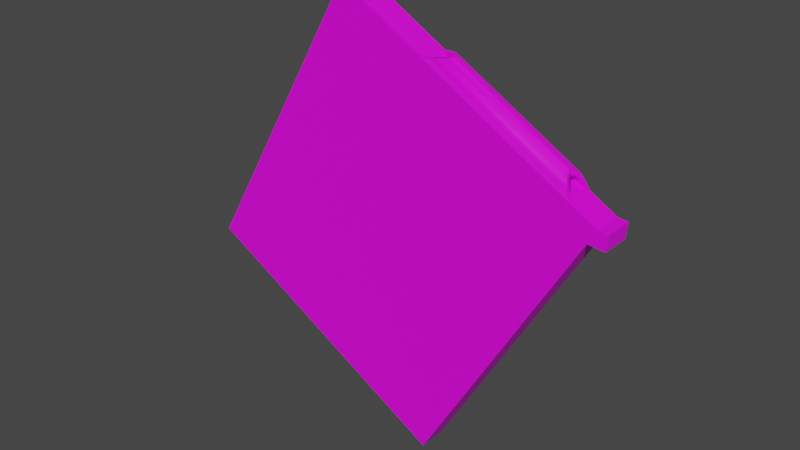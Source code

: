 # Source: Obstacle3_SpeedUp_30deg.blend  (saved by Blender 3.4.6; exported with 4.5.12 LTS)
import bpy
from mathutils import Matrix  # noqa: F401  (used for matrix-valued properties, if any)

bpy.ops.wm.read_factory_settings(use_empty=True)
scene = bpy.context.scene
scene.name = 'Scene'

# ---- collections
col_collection = bpy.data.collections.new('Collection'); scene.collection.children.link(col_collection)

# ---- images (referenced by path relative to the original .blend; pixels are not part of the script)
import os
ASSET_DIR = os.environ.get("B2B_ASSET_DIR", "")  # directory of the original .blend (textures are referenced by path, not embedded)
HERE = os.path.dirname(os.path.abspath(__file__))  # packed textures are extracted next to this script under _unpacked/

def load_image(name, relpath, width, height, colorspace="sRGB"):
    """Load a texture the original file referenced (path relative to the .blend, or extracted next to this script)."""
    p = next((c for c in (os.path.join(HERE, relpath), os.path.join(ASSET_DIR, relpath)) if relpath and os.path.exists(c)), "")
    if p:
        img = bpy.data.images.load(p, check_existing=True)
        img.name = name
    else:  # same state as the original file: an image datablock whose file is absent (Cycles renders it pink)
        img = bpy.data.images.new(name, width, height)
        img.source = "FILE"
        img.filepath = "//" + (relpath or name)
    img.colorspace_settings.name = colorspace
    return img
img_block_jpg = load_image('Block.jpg', 'textures/Block.jpg', 1024, 1024, 'sRGB')
img_red_block_jpg = load_image('Red_Block.jpg', 'textures/Red_Block.jpg', 1024, 1024, 'sRGB')

# ---- materials (node trees are filled in below, after node groups)
mat_object3_ramp_top = bpy.data.materials.new('Object3_Ramp_Top')
mat_object3_ramp_top.use_transparent_shadow = False
mat_material = bpy.data.materials.new('Material')
mat_material.alpha_threshold = 0.0
mat_material.use_transparent_shadow = False
mat_material.roughness = 0.5
mat_material.line_color = (0.0, 0.0, 0.0, 1.0)
mat_obstacle3_base_top = bpy.data.materials.new('Obstacle3_Base_TOP')
mat_obstacle3_base_top.use_transparent_shadow = False
mat_obstacle3_base_sides = bpy.data.materials.new('Obstacle3_Base_SIDES')
mat_obstacle3_base_sides.use_transparent_shadow = False
mat_obstacle3_base_frontandback = bpy.data.materials.new('Obstacle3_Base_FRONTandBACK')
mat_obstacle3_base_frontandback.use_transparent_shadow = False
mat_material_001 = bpy.data.materials.new('Material.001')
mat_material_001.use_transparent_shadow = False
mat_object3_tunnel_tile1_small = bpy.data.materials.new('Object3_Tunnel_Tile1_Small')
mat_object3_tunnel_tile1_small.use_transparent_shadow = False
mat_object3_tunnel_tile1_big = bpy.data.materials.new('Object3_Tunnel_Tile1_Big')
mat_object3_tunnel_tile1_big.use_transparent_shadow = False
mat_object3_tunnel_tile2_big = bpy.data.materials.new('Object3_Tunnel_Tile2_Big')
mat_object3_tunnel_tile2_big.use_transparent_shadow = False
mat_object3_tunnel_tile3_big = bpy.data.materials.new('Object3_Tunnel_Tile3_Big')
mat_object3_tunnel_tile3_big.use_transparent_shadow = False
mat_object3_tunnel_tile4_big = bpy.data.materials.new('Object3_Tunnel_Tile4_Big')
mat_object3_tunnel_tile4_big.use_transparent_shadow = False
mat_object3_tunnel_tile5_big = bpy.data.materials.new('Object3_Tunnel_Tile5_Big')
mat_object3_tunnel_tile5_big.use_transparent_shadow = False
mat_object3_tunnel_tile1_inner_big = bpy.data.materials.new('Object3_Tunnel_Tile1_INNER_Big')
mat_object3_tunnel_tile1_inner_big.use_transparent_shadow = False
mat_object3_tunnel_tile2_inner_big = bpy.data.materials.new('Object3_Tunnel_Tile2_INNER_Big')
mat_object3_tunnel_tile2_inner_big.use_transparent_shadow = False
mat_object3_tunnel_tile3_inner_big = bpy.data.materials.new('Object3_Tunnel_Tile3_INNER_Big')
mat_object3_tunnel_tile3_inner_big.use_transparent_shadow = False
mat_object3_tunnel_tile4_inner_big = bpy.data.materials.new('Object3_Tunnel_Tile4_INNER_Big')
mat_object3_tunnel_tile4_inner_big.use_transparent_shadow = False
mat_object3_tunnel_tile5_inner_big = bpy.data.materials.new('Object3_Tunnel_Tile5_INNER_Big')
mat_object3_tunnel_tile5_inner_big.use_transparent_shadow = False

# ---- material node trees
mat_object3_ramp_top.use_nodes = True; mat_object3_ramp_top.node_tree.nodes.clear()
_N = mat_object3_ramp_top.node_tree.nodes; _L = mat_object3_ramp_top.node_tree.links
n0 = _N.new('ShaderNodeBsdfPrincipled'); n0.name = 'Principled BSDF'; n0.location = (10, 300)
n0.distribution = 'GGX'
n0.subsurface_method = 'RANDOM_WALK_SKIN'
n0.inputs[3].default_value = 1.45
n0.inputs[27].default_value = (0.0, 0.0, 0.0, 1.0)
n0.inputs[28].default_value = 1.0
n1 = _N.new('ShaderNodeOutputMaterial'); n1.name = 'Material Output'; n1.location = (300, 300)
n2 = _N.new('ShaderNodeTexImage'); n2.name = 'Image Texture'; n2.location = (-280, 280)
n2.image = img_block_jpg
n3 = _N.new('ShaderNodeMapping'); n3.name = 'Mapping'; n3.location = (-454, 450)
n3.inputs[3].default_value = (7.75, 12.0, 1.0)
n4 = _N.new('ShaderNodeTexCoord'); n4.name = 'Texture Coordinate'; n4.location = (-633, 346)
_L.new(n0.outputs[0], n1.inputs[0])
_L.new(n2.outputs[0], n0.inputs[0])
_L.new(n4.outputs[2], n3.inputs[0])
_L.new(n3.outputs[0], n2.inputs[0])
n1.is_active_output = True
mat_material.use_nodes = True; mat_material.node_tree.nodes.clear()
_N = mat_material.node_tree.nodes; _L = mat_material.node_tree.links
n0 = _N.new('ShaderNodeOutputMaterial'); n0.name = 'Material Output'; n0.location = (300, 300)
n1 = _N.new('ShaderNodeBsdfPrincipled'); n1.name = 'Principled BSDF'; n1.location = (10, 300)
n1.distribution = 'GGX'
n1.subsurface_method = 'RANDOM_WALK_SKIN'
n1.inputs[3].default_value = 1.45
n1.inputs[27].default_value = (0.0, 0.0, 0.0, 1.0)
n1.inputs[28].default_value = 1.0
_L.new(n1.outputs[0], n0.inputs[0])
n0.is_active_output = True
mat_obstacle3_base_top.use_nodes = True; mat_obstacle3_base_top.node_tree.nodes.clear()
_N = mat_obstacle3_base_top.node_tree.nodes; _L = mat_obstacle3_base_top.node_tree.links
n0 = _N.new('ShaderNodeBsdfPrincipled'); n0.name = 'Principled BSDF'; n0.location = (10, 300)
n0.distribution = 'GGX'
n0.subsurface_method = 'RANDOM_WALK_SKIN'
n0.inputs[3].default_value = 1.45
n0.inputs[27].default_value = (0.0, 0.0, 0.0, 1.0)
n0.inputs[28].default_value = 1.0
n1 = _N.new('ShaderNodeOutputMaterial'); n1.name = 'Material Output'; n1.location = (300, 300)
n2 = _N.new('ShaderNodeTexImage'); n2.name = 'Image Texture'; n2.location = (-280, 280)
n2.image = img_block_jpg
n3 = _N.new('ShaderNodeMapping'); n3.name = 'Mapping'; n3.location = (-508, 236)
n3.inputs[3].default_value = (120.0, 12.0, 1.0)
n4 = _N.new('ShaderNodeTexCoord'); n4.name = 'Texture Coordinate'; n4.location = (-731, 196)
_L.new(n0.outputs[0], n1.inputs[0])
_L.new(n2.outputs[0], n0.inputs[0])
_L.new(n3.outputs[0], n2.inputs[0])
_L.new(n4.outputs[2], n3.inputs[0])
n1.is_active_output = True
mat_obstacle3_base_sides.use_nodes = True; mat_obstacle3_base_sides.node_tree.nodes.clear()
_N = mat_obstacle3_base_sides.node_tree.nodes; _L = mat_obstacle3_base_sides.node_tree.links
n0 = _N.new('ShaderNodeBsdfPrincipled'); n0.name = 'Principled BSDF'; n0.location = (10, 300)
n0.distribution = 'GGX'
n0.subsurface_method = 'RANDOM_WALK_SKIN'
n0.inputs[3].default_value = 1.45
n0.inputs[27].default_value = (0.0, 0.0, 0.0, 1.0)
n0.inputs[28].default_value = 1.0
n1 = _N.new('ShaderNodeOutputMaterial'); n1.name = 'Material Output'; n1.location = (300, 300)
n2 = _N.new('ShaderNodeTexImage'); n2.name = 'Image Texture'; n2.location = (-280, 280)
n2.image = img_block_jpg
n3 = _N.new('ShaderNodeTexCoord'); n3.name = 'Texture Coordinate'; n3.location = (-731, 196)
n4 = _N.new('ShaderNodeMapping'); n4.name = 'Mapping'; n4.location = (-508, 236)
n4.inputs[3].default_value = (134.4, 120.0, 1.0)
_L.new(n0.outputs[0], n1.inputs[0])
_L.new(n2.outputs[0], n0.inputs[0])
_L.new(n4.outputs[0], n2.inputs[0])
_L.new(n3.outputs[2], n4.inputs[0])
n1.is_active_output = True
mat_obstacle3_base_frontandback.use_nodes = True; mat_obstacle3_base_frontandback.node_tree.nodes.clear()
_N = mat_obstacle3_base_frontandback.node_tree.nodes; _L = mat_obstacle3_base_frontandback.node_tree.links
n0 = _N.new('ShaderNodeBsdfPrincipled'); n0.name = 'Principled BSDF'; n0.location = (10, 300)
n0.distribution = 'GGX'
n0.subsurface_method = 'RANDOM_WALK_SKIN'
n0.inputs[3].default_value = 1.45
n0.inputs[27].default_value = (0.0, 0.0, 0.0, 1.0)
n0.inputs[28].default_value = 1.0
n1 = _N.new('ShaderNodeOutputMaterial'); n1.name = 'Material Output'; n1.location = (300, 300)
n2 = _N.new('ShaderNodeTexImage'); n2.name = 'Image Texture'; n2.location = (-280, 280)
n2.image = img_block_jpg
n3 = _N.new('ShaderNodeTexCoord'); n3.name = 'Texture Coordinate'; n3.location = (-731, 196)
n4 = _N.new('ShaderNodeMapping'); n4.name = 'Mapping'; n4.location = (-508, 236)
n4.inputs[3].default_value = (134.4, 12.0, 1.0)
_L.new(n0.outputs[0], n1.inputs[0])
_L.new(n2.outputs[0], n0.inputs[0])
_L.new(n4.outputs[0], n2.inputs[0])
_L.new(n3.outputs[2], n4.inputs[0])
n1.is_active_output = True
mat_material_001.use_nodes = True; mat_material_001.node_tree.nodes.clear()
_N = mat_material_001.node_tree.nodes; _L = mat_material_001.node_tree.links
n0 = _N.new('ShaderNodeBsdfPrincipled'); n0.name = 'Principled BSDF'; n0.location = (10, 300)
n0.distribution = 'GGX'
n0.subsurface_method = 'RANDOM_WALK_SKIN'
n0.inputs[3].default_value = 1.45
n0.inputs[27].default_value = (0.0, 0.0, 0.0, 1.0)
n0.inputs[28].default_value = 1.0
n1 = _N.new('ShaderNodeOutputMaterial'); n1.name = 'Material Output'; n1.location = (300, 300)
_L.new(n0.outputs[0], n1.inputs[0])
n1.is_active_output = True
mat_object3_tunnel_tile1_small.use_nodes = True; mat_object3_tunnel_tile1_small.node_tree.nodes.clear()
_N = mat_object3_tunnel_tile1_small.node_tree.nodes; _L = mat_object3_tunnel_tile1_small.node_tree.links
n0 = _N.new('ShaderNodeBsdfPrincipled'); n0.name = 'Principled BSDF'; n0.location = (10, 300)
n0.distribution = 'GGX'
n0.subsurface_method = 'RANDOM_WALK_SKIN'
n0.inputs[3].default_value = 1.45
n0.inputs[27].default_value = (0.0, 0.0, 0.0, 1.0)
n0.inputs[28].default_value = 1.0
n1 = _N.new('ShaderNodeOutputMaterial'); n1.name = 'Material Output'; n1.location = (300, 300)
n2 = _N.new('ShaderNodeTexImage'); n2.name = 'Image Texture'; n2.location = (-280, 280)
n2.image = img_block_jpg
n3 = _N.new('ShaderNodeMapping'); n3.name = 'Mapping'; n3.location = (-454, 450)
n4 = _N.new('ShaderNodeTexCoord'); n4.name = 'Texture Coordinate'; n4.location = (-633, 346)
_L.new(n0.outputs[0], n1.inputs[0])
_L.new(n2.outputs[0], n0.inputs[0])
_L.new(n4.outputs[2], n3.inputs[0])
_L.new(n3.outputs[0], n2.inputs[0])
n1.is_active_output = True
mat_object3_tunnel_tile1_big.use_nodes = True; mat_object3_tunnel_tile1_big.node_tree.nodes.clear()
_N = mat_object3_tunnel_tile1_big.node_tree.nodes; _L = mat_object3_tunnel_tile1_big.node_tree.links
n0 = _N.new('ShaderNodeBsdfPrincipled'); n0.name = 'Principled BSDF'; n0.location = (10, 300)
n0.distribution = 'GGX'
n0.subsurface_method = 'RANDOM_WALK_SKIN'
n0.inputs[3].default_value = 1.45
n0.inputs[27].default_value = (0.0, 0.0, 0.0, 1.0)
n0.inputs[28].default_value = 1.0
n1 = _N.new('ShaderNodeOutputMaterial'); n1.name = 'Material Output'; n1.location = (300, 300)
n2 = _N.new('ShaderNodeTexImage'); n2.name = 'Image Texture'; n2.location = (-280, 280)
n2.image = img_block_jpg
n3 = _N.new('ShaderNodeMapping'); n3.name = 'Mapping'; n3.location = (-454, 450)
n3.inputs[3].default_value = (1.0, 17.0, 1.0)
n4 = _N.new('ShaderNodeTexCoord'); n4.name = 'Texture Coordinate'; n4.location = (-633, 346)
_L.new(n0.outputs[0], n1.inputs[0])
_L.new(n2.outputs[0], n0.inputs[0])
_L.new(n4.outputs[2], n3.inputs[0])
_L.new(n3.outputs[0], n2.inputs[0])
n1.is_active_output = True
mat_object3_tunnel_tile2_big.use_nodes = True; mat_object3_tunnel_tile2_big.node_tree.nodes.clear()
_N = mat_object3_tunnel_tile2_big.node_tree.nodes; _L = mat_object3_tunnel_tile2_big.node_tree.links
n0 = _N.new('ShaderNodeBsdfPrincipled'); n0.name = 'Principled BSDF'; n0.location = (10, 300)
n0.distribution = 'GGX'
n0.subsurface_method = 'RANDOM_WALK_SKIN'
n0.inputs[3].default_value = 1.45
n0.inputs[27].default_value = (0.0, 0.0, 0.0, 1.0)
n0.inputs[28].default_value = 1.0
n1 = _N.new('ShaderNodeOutputMaterial'); n1.name = 'Material Output'; n1.location = (300, 300)
n2 = _N.new('ShaderNodeTexImage'); n2.name = 'Image Texture'; n2.location = (-280, 280)
n2.image = img_block_jpg
n3 = _N.new('ShaderNodeTexCoord'); n3.name = 'Texture Coordinate'; n3.location = (-633, 346)
n4 = _N.new('ShaderNodeMapping'); n4.name = 'Mapping'; n4.location = (-454, 450)
n4.inputs[1].default_value = (0.65, 0.0, 0.0)
n4.inputs[3].default_value = (15.65, 1.0, 1.0)
_L.new(n0.outputs[0], n1.inputs[0])
_L.new(n2.outputs[0], n0.inputs[0])
_L.new(n3.outputs[2], n4.inputs[0])
_L.new(n4.outputs[0], n2.inputs[0])
n1.is_active_output = True
mat_object3_tunnel_tile3_big.use_nodes = True; mat_object3_tunnel_tile3_big.node_tree.nodes.clear()
_N = mat_object3_tunnel_tile3_big.node_tree.nodes; _L = mat_object3_tunnel_tile3_big.node_tree.links
n0 = _N.new('ShaderNodeBsdfPrincipled'); n0.name = 'Principled BSDF'; n0.location = (10, 300)
n0.distribution = 'GGX'
n0.subsurface_method = 'RANDOM_WALK_SKIN'
n0.inputs[3].default_value = 1.45
n0.inputs[27].default_value = (0.0, 0.0, 0.0, 1.0)
n0.inputs[28].default_value = 1.0
n1 = _N.new('ShaderNodeOutputMaterial'); n1.name = 'Material Output'; n1.location = (300, 300)
n2 = _N.new('ShaderNodeTexImage'); n2.name = 'Image Texture'; n2.location = (-280, 280)
n2.image = img_block_jpg
n3 = _N.new('ShaderNodeTexCoord'); n3.name = 'Texture Coordinate'; n3.location = (-633, 346)
n4 = _N.new('ShaderNodeMapping'); n4.name = 'Mapping'; n4.location = (-454, 450)
n4.inputs[1].default_value = (2.25, 0.0, 0.0)
n4.inputs[3].default_value = (14.45, 1.0, 1.0)
_L.new(n0.outputs[0], n1.inputs[0])
_L.new(n2.outputs[0], n0.inputs[0])
_L.new(n3.outputs[2], n4.inputs[0])
_L.new(n4.outputs[0], n2.inputs[0])
n1.is_active_output = True
mat_object3_tunnel_tile4_big.use_nodes = True; mat_object3_tunnel_tile4_big.node_tree.nodes.clear()
_N = mat_object3_tunnel_tile4_big.node_tree.nodes; _L = mat_object3_tunnel_tile4_big.node_tree.links
n0 = _N.new('ShaderNodeBsdfPrincipled'); n0.name = 'Principled BSDF'; n0.location = (10, 300)
n0.distribution = 'GGX'
n0.subsurface_method = 'RANDOM_WALK_SKIN'
n0.inputs[3].default_value = 1.45
n0.inputs[27].default_value = (0.0, 0.0, 0.0, 1.0)
n0.inputs[28].default_value = 1.0
n1 = _N.new('ShaderNodeOutputMaterial'); n1.name = 'Material Output'; n1.location = (300, 300)
n2 = _N.new('ShaderNodeTexImage'); n2.name = 'Image Texture'; n2.location = (-280, 280)
n2.image = img_block_jpg
n3 = _N.new('ShaderNodeTexCoord'); n3.name = 'Texture Coordinate'; n3.location = (-633, 346)
n4 = _N.new('ShaderNodeMapping'); n4.name = 'Mapping'; n4.location = (-454, 450)
n4.inputs[1].default_value = (2.75, 0.0, 0.0)
n4.inputs[3].default_value = (13.55, 3.0, 1.0)
_L.new(n0.outputs[0], n1.inputs[0])
_L.new(n2.outputs[0], n0.inputs[0])
_L.new(n3.outputs[2], n4.inputs[0])
_L.new(n4.outputs[0], n2.inputs[0])
n1.is_active_output = True
mat_object3_tunnel_tile5_big.use_nodes = True; mat_object3_tunnel_tile5_big.node_tree.nodes.clear()
_N = mat_object3_tunnel_tile5_big.node_tree.nodes; _L = mat_object3_tunnel_tile5_big.node_tree.links
n0 = _N.new('ShaderNodeBsdfPrincipled'); n0.name = 'Principled BSDF'; n0.location = (10, 300)
n0.distribution = 'GGX'
n0.subsurface_method = 'RANDOM_WALK_SKIN'
n0.inputs[3].default_value = 1.45
n0.inputs[27].default_value = (0.0, 0.0, 0.0, 1.0)
n0.inputs[28].default_value = 1.0
n1 = _N.new('ShaderNodeOutputMaterial'); n1.name = 'Material Output'; n1.location = (300, 300)
n2 = _N.new('ShaderNodeTexImage'); n2.name = 'Image Texture'; n2.location = (-280, 280)
n2.image = img_block_jpg
n3 = _N.new('ShaderNodeTexCoord'); n3.name = 'Texture Coordinate'; n3.location = (-633, 346)
n4 = _N.new('ShaderNodeMapping'); n4.name = 'Mapping'; n4.location = (-454, 450)
n4.inputs[3].default_value = (13.05, 1.0, 1.0)
_L.new(n0.outputs[0], n1.inputs[0])
_L.new(n2.outputs[0], n0.inputs[0])
_L.new(n3.outputs[2], n4.inputs[0])
_L.new(n4.outputs[0], n2.inputs[0])
n1.is_active_output = True
mat_object3_tunnel_tile1_inner_big.use_nodes = True; mat_object3_tunnel_tile1_inner_big.node_tree.nodes.clear()
_N = mat_object3_tunnel_tile1_inner_big.node_tree.nodes; _L = mat_object3_tunnel_tile1_inner_big.node_tree.links
n0 = _N.new('ShaderNodeBsdfPrincipled'); n0.name = 'Principled BSDF'; n0.location = (10, 300)
n0.distribution = 'GGX'
n0.subsurface_method = 'RANDOM_WALK_SKIN'
n0.inputs[3].default_value = 1.45
n0.inputs[27].default_value = (0.0, 0.0, 0.0, 1.0)
n0.inputs[28].default_value = 1.0
n1 = _N.new('ShaderNodeOutputMaterial'); n1.name = 'Material Output'; n1.location = (300, 300)
n2 = _N.new('ShaderNodeTexImage'); n2.name = 'Image Texture'; n2.location = (-280, 280)
n2.image = img_red_block_jpg
n3 = _N.new('ShaderNodeMapping'); n3.name = 'Mapping'; n3.location = (-454, 450)
n3.inputs[1].default_value = (0.0, -0.2, 0.0)
n3.inputs[3].default_value = (17.0, 1.2, 1.0)
n4 = _N.new('ShaderNodeTexCoord'); n4.name = 'Texture Coordinate'; n4.location = (-633, 346)
_L.new(n0.outputs[0], n1.inputs[0])
_L.new(n2.outputs[0], n0.inputs[0])
_L.new(n4.outputs[2], n3.inputs[0])
_L.new(n3.outputs[0], n2.inputs[0])
n1.is_active_output = True
mat_object3_tunnel_tile2_inner_big.use_nodes = True; mat_object3_tunnel_tile2_inner_big.node_tree.nodes.clear()
_N = mat_object3_tunnel_tile2_inner_big.node_tree.nodes; _L = mat_object3_tunnel_tile2_inner_big.node_tree.links
n0 = _N.new('ShaderNodeBsdfPrincipled'); n0.name = 'Principled BSDF'; n0.location = (10, 300)
n0.distribution = 'GGX'
n0.subsurface_method = 'RANDOM_WALK_SKIN'
n0.inputs[3].default_value = 1.45
n0.inputs[27].default_value = (0.0, 0.0, 0.0, 1.0)
n0.inputs[28].default_value = 1.0
n1 = _N.new('ShaderNodeOutputMaterial'); n1.name = 'Material Output'; n1.location = (300, 300)
n2 = _N.new('ShaderNodeTexImage'); n2.name = 'Image Texture'; n2.location = (-280, 280)
n2.image = img_red_block_jpg
n3 = _N.new('ShaderNodeMapping'); n3.name = 'Mapping'; n3.location = (-454, 450)
n3.inputs[1].default_value = (1.5, 0.0, 0.0)
n3.inputs[3].default_value = (15.98, 1.0, 1.0)
n4 = _N.new('ShaderNodeTexCoord'); n4.name = 'Texture Coordinate'; n4.location = (-633, 346)
_L.new(n0.outputs[0], n1.inputs[0])
_L.new(n2.outputs[0], n0.inputs[0])
_L.new(n4.outputs[2], n3.inputs[0])
_L.new(n3.outputs[0], n2.inputs[0])
n1.is_active_output = True
mat_object3_tunnel_tile3_inner_big.use_nodes = True; mat_object3_tunnel_tile3_inner_big.node_tree.nodes.clear()
_N = mat_object3_tunnel_tile3_inner_big.node_tree.nodes; _L = mat_object3_tunnel_tile3_inner_big.node_tree.links
n0 = _N.new('ShaderNodeBsdfPrincipled'); n0.name = 'Principled BSDF'; n0.location = (10, 300)
n0.distribution = 'GGX'
n0.subsurface_method = 'RANDOM_WALK_SKIN'
n0.inputs[3].default_value = 1.45
n0.inputs[27].default_value = (0.0, 0.0, 0.0, 1.0)
n0.inputs[28].default_value = 1.0
n1 = _N.new('ShaderNodeOutputMaterial'); n1.name = 'Material Output'; n1.location = (300, 300)
n2 = _N.new('ShaderNodeTexImage'); n2.name = 'Image Texture'; n2.location = (-280, 280)
n2.image = img_block_jpg
n3 = _N.new('ShaderNodeTexCoord'); n3.name = 'Texture Coordinate'; n3.location = (-633, 346)
n4 = _N.new('ShaderNodeMapping'); n4.name = 'Mapping'; n4.location = (-454, 450)
n4.inputs[1].default_value = (-0.01, 0.0, 0.0)
n4.inputs[3].default_value = (15.06, 1.0, 1.0)
_L.new(n0.outputs[0], n1.inputs[0])
_L.new(n2.outputs[0], n0.inputs[0])
_L.new(n3.outputs[2], n4.inputs[0])
_L.new(n4.outputs[0], n2.inputs[0])
n1.is_active_output = True
mat_object3_tunnel_tile4_inner_big.use_nodes = True; mat_object3_tunnel_tile4_inner_big.node_tree.nodes.clear()
_N = mat_object3_tunnel_tile4_inner_big.node_tree.nodes; _L = mat_object3_tunnel_tile4_inner_big.node_tree.links
n0 = _N.new('ShaderNodeBsdfPrincipled'); n0.name = 'Principled BSDF'; n0.location = (10, 300)
n0.distribution = 'GGX'
n0.subsurface_method = 'RANDOM_WALK_SKIN'
n0.inputs[3].default_value = 1.45
n0.inputs[27].default_value = (0.0, 0.0, 0.0, 1.0)
n0.inputs[28].default_value = 1.0
n1 = _N.new('ShaderNodeOutputMaterial'); n1.name = 'Material Output'; n1.location = (300, 300)
n2 = _N.new('ShaderNodeTexImage'); n2.name = 'Image Texture'; n2.location = (-280, 280)
n2.image = img_block_jpg
n3 = _N.new('ShaderNodeTexCoord'); n3.name = 'Texture Coordinate'; n3.location = (-633, 346)
n4 = _N.new('ShaderNodeMapping'); n4.name = 'Mapping'; n4.location = (-454, 450)
n4.inputs[1].default_value = (0.3, -5.96e-08, 0.0)
n4.inputs[3].default_value = (14.46, 1.0, 1.0)
_L.new(n0.outputs[0], n1.inputs[0])
_L.new(n2.outputs[0], n0.inputs[0])
_L.new(n3.outputs[2], n4.inputs[0])
_L.new(n4.outputs[0], n2.inputs[0])
n1.is_active_output = True
mat_object3_tunnel_tile5_inner_big.use_nodes = True; mat_object3_tunnel_tile5_inner_big.node_tree.nodes.clear()
_N = mat_object3_tunnel_tile5_inner_big.node_tree.nodes; _L = mat_object3_tunnel_tile5_inner_big.node_tree.links
n0 = _N.new('ShaderNodeBsdfPrincipled'); n0.name = 'Principled BSDF'; n0.location = (10, 300)
n0.distribution = 'GGX'
n0.subsurface_method = 'RANDOM_WALK_SKIN'
n0.inputs[3].default_value = 1.45
n0.inputs[27].default_value = (0.0, 0.0, 0.0, 1.0)
n0.inputs[28].default_value = 1.0
n1 = _N.new('ShaderNodeOutputMaterial'); n1.name = 'Material Output'; n1.location = (300, 300)
n2 = _N.new('ShaderNodeTexImage'); n2.name = 'Image Texture'; n2.location = (-280, 280)
n2.image = img_block_jpg
n3 = _N.new('ShaderNodeTexCoord'); n3.name = 'Texture Coordinate'; n3.location = (-633, 346)
n4 = _N.new('ShaderNodeMapping'); n4.name = 'Mapping'; n4.location = (-455, 447)
n4.inputs[1].default_value = (0.3, 0.17, 0.0)
n4.inputs[3].default_value = (22.36, 28.4, 1.0)
_L.new(n0.outputs[0], n1.inputs[0])
_L.new(n2.outputs[0], n0.inputs[0])
_L.new(n3.outputs[2], n4.inputs[0])
_L.new(n4.outputs[0], n2.inputs[0])
n1.is_active_output = True

# ---- world
world_world = bpy.data.worlds.new('World'); scene.world = world_world
world_world.use_nodes = True; world_world.node_tree.nodes.clear()
_N = world_world.node_tree.nodes; _L = world_world.node_tree.links
n0 = _N.new('ShaderNodeOutputWorld'); n0.name = 'World Output'; n0.location = (300, 300)
n1 = _N.new('ShaderNodeBackground'); n1.name = 'Background'; n1.location = (10, 300)
n1.inputs[0].default_value = (0.05088, 0.05088, 0.05088, 1.0)
_L.new(n1.outputs[0], n0.inputs[0])
n0.is_active_output = True
world_world.color = (0.05088, 0.05088, 0.05088)
world_world.use_sun_shadow = False
world_world.sun_shadow_jitter_overblur = 0.0

# ---- meshes
me_cube_001 = bpy.data.meshes.new('Cube.001')
me_cube_001.from_pydata([(-2.978, -8.939, -4.601), (-2.978, -8.939, 4.601), (-2.978, 8.971, 4.601), (-2.978, 8.971, -4.601), (7.342, -8.939, 4.601), (7.342, -8.939, -4.601), (7.342, 8.971, 4.601), (7.342, 8.971, -4.601)], [], [(3, 0, 1, 2), (2, 6, 7, 3), (1, 4, 6, 2), (0, 5, 4, 1), (4, 5, 7, 6), (3, 7, 5, 0)])
_uv = me_cube_001.uv_layers.new(name='UVMap')
_uv.uv.foreach_set('vector', [0.375, 0.25, 0.375, 0.0, 0.625, 0.0, 0.625, 0.25, 0.625, 0.25, 0.625, 0.5, 0.375, 0.5, 0.375, 0.25, 0.875, 0.75, 0.625, 0.75, 0.625, 0.5, 0.875, 0.5, 0.375, 1.0, 0.375, 0.75, 0.625, 0.75, 0.625, 1.0, 0.625, 0.75, 0.375, 0.75, 0.375, 0.5, 0.625, 0.5, 0.125, 0.5, 0.375, 0.5, 0.375, 0.75, 0.125, 0.75])
me_cube_001.materials.append(mat_object3_ramp_top)
me_cube_001.update()
me_cube = bpy.data.meshes.new('Cube')
me_cube.from_pydata([(1.0, 1.0, 1.0), (1.0, 1.0, -1.0), (1.0, -1.0, 1.0), (1.0, -1.0, -1.0), (-1.0, 1.0, 1.0), (-1.0, 1.0, -1.0), (-1.0, -1.0, 1.0), (-1.0, -1.0, -1.0)], [], [(0, 4, 6, 2), (3, 2, 6, 7), (7, 6, 4, 5), (5, 1, 3, 7), (1, 0, 2, 3), (5, 4, 0, 1)])
me_cube.polygons.foreach_set('material_index', [1, 2, 3, 0, 3, 2])
_uv = me_cube.uv_layers.new(name='UVMap')
_uv.uv.foreach_set('vector', [0.625, 0.5, 0.875, 0.5, 0.875, 0.75, 0.625, 0.75, 0.375, 0.75, 0.625, 0.75, 0.625, 1.0, 0.375, 1.0, 0.375, 0.0, 0.625, 0.0, 0.625, 0.25, 0.375, 0.25, 0.125, 0.5, 0.375, 0.5, 0.375, 0.75, 0.125, 0.75, 0.375, 0.5, 0.625, 0.5, 0.625, 0.75, 0.375, 0.75, 0.375, 0.25, 0.625, 0.25, 0.625, 0.5, 0.375, 0.5])
me_cube.materials.append(mat_material)
me_cube.materials.append(mat_obstacle3_base_top)
me_cube.materials.append(mat_obstacle3_base_sides)
me_cube.materials.append(mat_obstacle3_base_frontandback)
me_cube.use_mirror_vertex_groups = False
me_cube.update()
me_cylinder = bpy.data.meshes.new('Cylinder')
me_cylinder.from_pydata([(0.4953, -3.879, -39.2), (-0.4953, -3.879, -39.2), (2.017, -0.1345, 51.2), (-2.017, -0.1345, 51.2), (0.4953, -3.879, 39.2), (-0.4953, -3.879, 39.2), (-2.214, -2.664, 43.31), (-2.756, -1.58, 46.97), (-1.432, -3.459, 40.62), (1.432, -3.459, 40.62), (2.214, -2.664, 43.31), (2.756, -1.58, 46.97), (2.999, -0.3248, 51.2), (-2.999, -0.3248, 51.2), (-1.809, -1.258, 48.05), (-1.4, -2.082, 45.27), (-0.8612, -2.638, 43.39), (-0.286, -2.901, 42.5), (0.286, -2.901, 42.5), (0.8612, -2.638, 43.39), (1.4, -2.082, 45.27), (1.809, -1.258, 48.05), (1.982, -0.3248, 51.2), (-1.982, -0.3248, 51.2), (2.999, -0.3248, 51.2), (-2.999, -0.3248, 51.2), (2.999, -0.3248, -50.75), (-2.999, -0.3248, -50.75), (2.017, -0.1345, -50.75), (-2.017, -0.1345, -50.75), (-2.214, -2.664, -43.15), (-1.432, -3.459, -40.57), (1.4, -2.082, -45.04), (0.8612, -2.638, -43.24), (-0.8612, -2.638, -43.24), (-1.4, -2.082, -45.04), (-0.4953, -3.879, -39.2), (2.999, -0.3248, -50.75), (1.982, -0.3248, -50.75), (-2.999, -0.3248, -50.75), (-1.982, -0.3248, -50.75), (2.756, -1.58, -46.67), (0.286, -2.901, -42.38), (2.214, -2.664, -43.15), (1.809, -1.258, -47.72), (1.432, -3.459, -40.57), (-0.286, -2.901, -42.38), (0.4953, -3.879, -39.2), (2.508, -0.2297, -50.75), (-2.756, -1.58, -46.67), (-2.999, -0.3248, -50.75), (-1.982, -0.3248, -50.75), (-1.809, -1.258, -47.72)], [(49, 39), (39, 40), (40, 52)], [(46, 17, 18, 42), (37, 26, 12, 11, 41), (21, 44, 32, 20), (5, 1, 0, 4), (3, 29, 27, 13, 25), (28, 38, 44, 21, 22, 2), (51, 29, 3, 23, 14, 52), (6, 7, 49, 30), (45, 9, 4, 0, 47), (42, 18, 19, 33), (36, 1, 5, 8, 31), (41, 11, 10, 43), (31, 8, 6, 30), (27, 50, 49, 7, 13), (43, 10, 9, 45), (33, 19, 20, 32), (34, 16, 17, 46), (12, 26, 48, 28, 2, 24), (35, 15, 16, 34), (2, 22, 24), (23, 3, 25), (49, 50, 51, 52), (44, 38, 37, 41), (27, 29, 51, 50), (47, 0, 1, 36), (49, 52, 35, 30), (52, 14, 15, 35), (41, 43, 32, 44), (30, 35, 34, 31), (36, 31, 34, 46), (42, 47, 36, 46), (47, 42, 33, 45), (33, 32, 43, 45), (21, 11, 24, 22), (11, 21, 20, 10), (10, 20, 19, 9), (9, 19, 18, 4), (4, 18, 17, 5), (16, 8, 5, 17), (16, 15, 6, 8), (6, 15, 14, 7), (14, 23, 25, 7)])
me_cylinder.polygons.foreach_set('use_smooth', [0, 0, 1, 0, 0, 0, 0, 0, 1, 1, 1, 1, 1, 0, 1, 1, 1, 0, 1, 0, 0, 0, 0, 0, 0, 0, 0, 1, 1, 1, 0, 1, 1, 0, 1, 1, 1, 0, 1, 1, 0, 0])
me_cylinder.polygons.foreach_set('material_index', [11, 2, 8, 6, 0, 7, 7, 3, 5, 10, 5, 3, 4, 2, 4, 9, 10, 0, 9, 0, 0, 1, 1, 0, 0, 1, 8, 1, 1, 1, 1, 1, 1, 1, 1, 1, 1, 1, 1, 1, 1, 1])
_uv = me_cylinder.uv_layers.new(name='UVMap')
_uv.uv.foreach_set('vector', [0.4737, 0.5, 0.4737, 1.0, 0.5263, 1.0, 0.5263, 0.5, 0.999, 0.001001, 0.999, 0.001001, 0.999, 0.999, 0.001005, 0.9575, 0.001001, 0.04092, 1.0, 0.0, 0.0, 0.0, 0.02797, 1.0, 0.9709, 1.0, 0.0, 0.0, 1.0, 7.815e-07, 1.0, 1.0, 0.0, 1.0, 0.2632, 1.0, 0.2632, 0.5, 0.2632, 0.5, 0.2632, 1.0, 0.2632, 1.0, 1.0, 2.057e-06, 1.0, 0.1693, 0.9703, 1.0, 0.03091, 1.0, 0.0, 0.1693, 0.0, 0.0, 1.0, 0.1693, 1.0, 2.057e-06, 0.0, 0.0, 0.0, 0.1693, 0.03091, 1.0, 0.9703, 1.0, 0.9609, 1.0, 1.0, 0.0, 0.0, 0.0, 0.03761, 1.0, 1.0, 1.0, 0.0, 1.0, 0.01748, 0.6729, 0.9832, 0.6729, 0.9832, 0.6729, 0.9901, 1.0, 0.01027, 1.0, 0.0, 0.0, 1.0, 0.0, 0.9832, 0.3271, 0.9832, 0.3271, 0.01748, 0.3271, 0.0, 0.0, 1.0, 4.865e-07, 0.0, 0.0, 1.0, 0.0, 0.9609, 1.0, 0.03761, 1.0, 0.02989, 1.0, 0.9689, 1.0, 1.0, 0.0, 0.0, 0.0, 0.999, 0.999, 0.999, 0.999, 0.001004, 0.9591, 0.001001, 0.04248, 0.999, 0.001001, 0.0, 0.0, 1.0, 0.0, 0.9689, 1.0, 0.02989, 1.0, 0.98, 1.0, 0.02077, 1.0, 0.0, 0.0, 1.0, 6.951e-06, 1.0, 0.0, 0.0, 0.0, 0.01027, 1.0, 0.9901, 1.0, 0.7368, 1.0, 0.7368, 0.5, 0.7368, 0.5, 0.7368, 0.5, 0.7368, 1.0, 0.7368, 1.0, 1.0, 6.951e-06, 0.0, 0.0, 0.02077, 1.0, 0.98, 1.0, 0.7368, 1.0, 0.7279, 1.0, 0.7368, 1.0, 0.2721, 1.0, 0.2632, 1.0, 0.2632, 1.0, 0.999, 0.001001, 0.001001, 0.001001, 0.001001, 0.999, 0.999, 0.999, 0.999, 0.001001, 0.001001, 0.001001, 0.001001, 0.999, 0.999, 0.999, 0.2632, 0.5, 0.2632, 0.5, 0.2721, 0.5, 0.2632, 0.5, 0.5263, 0.5, 0.5263, 0.5, 0.4737, 0.5, 0.4737, 0.5, 0.999, 0.001001, 0.001001, 0.001001, 0.001001, 0.999, 0.999, 0.999, 0.0, 0.0, 1.0, 0.0, 0.9709, 1.0, 0.02797, 1.0, 0.999, 0.001001, 0.001001, 0.001001, 0.001001, 0.999, 0.999, 0.999, 0.999, 0.001001, 0.001001, 0.001001, 0.001001, 0.999, 0.999, 0.999, 0.999, 0.001001, 0.001001, 0.001001, 0.001001, 0.999, 0.999, 0.999, 0.999, 0.001001, 0.001001, 0.001001, 0.001001, 0.999, 0.999, 0.999, 0.999, 0.001001, 0.001001, 0.001001, 0.001001, 0.999, 0.999, 0.999, 0.999, 0.001001, 0.001001, 0.001001, 0.001001, 0.999, 0.999, 0.999, 0.999, 0.001001, 0.001001, 0.001001, 0.001001, 0.999, 0.999, 0.999, 0.999, 0.001001, 0.001001, 0.001001, 0.001001, 0.999, 0.999, 0.999, 0.999, 0.001001, 0.001001, 0.001001, 0.001001, 0.999, 0.999, 0.999, 0.999, 0.001001, 0.001001, 0.001001, 0.001001, 0.999, 0.999, 0.999, 0.999, 0.001001, 0.001001, 0.001001, 0.001001, 0.999, 0.999, 0.999, 0.999, 0.001001, 0.001001, 0.001001, 0.001001, 0.999, 0.999, 0.999, 0.999, 0.001001, 0.001001, 0.001001, 0.001001, 0.999, 0.999, 0.999, 0.999, 0.001001, 0.001001, 0.001001, 0.001001, 0.999, 0.999, 0.999, 0.999, 0.001001, 0.001001, 0.001001, 0.001001, 0.999, 0.999, 0.999])
me_cylinder.materials.append(mat_material_001)
me_cylinder.materials.append(mat_object3_tunnel_tile1_small)
me_cylinder.materials.append(mat_object3_tunnel_tile1_big)
me_cylinder.materials.append(mat_object3_tunnel_tile2_big)
me_cylinder.materials.append(mat_object3_tunnel_tile3_big)
me_cylinder.materials.append(mat_object3_tunnel_tile4_big)
me_cylinder.materials.append(mat_object3_tunnel_tile5_big)
me_cylinder.materials.append(mat_object3_tunnel_tile1_inner_big)
me_cylinder.materials.append(mat_object3_tunnel_tile2_inner_big)
me_cylinder.materials.append(mat_object3_tunnel_tile3_inner_big)
me_cylinder.materials.append(mat_object3_tunnel_tile4_inner_big)
me_cylinder.materials.append(mat_object3_tunnel_tile5_inner_big)
me_cylinder.use_mirror_z = True
me_cylinder.update()
me_cylinder.normals_split_custom_set([tuple(v) for v in zip(*[iter([0.0, 1.0, -2.213e-09, 0.0, 1.0, -2.213e-09, 0.0, 1.0, -2.213e-09, 0.0, 1.0, -2.213e-09, 0.9817, -0.1902, -2.059e-09, 0.9817, -0.1902, -2.059e-09, 0.9817, -0.1902, -2.059e-09, 0.9817, -0.1902, -2.059e-09, 0.9817, -0.1902, -2.059e-09, -0.3776, -0.8713, 0.3135, -0.381, -0.8657, -0.3246, -0.8328, -0.4742, -0.2856, -0.834, -0.4778, 0.2758, 0.0, -1.0, 0.0, 0.0, -1.0, 0.0, 0.0, -1.0, 0.0, 0.0, -1.0, 0.0, -0.1902, 0.9817, 1.362e-09, -0.1902, 0.9817, 1.362e-09, -0.1902, 0.9817, 1.362e-09, -0.1902, 0.9817, 1.362e-09, -0.1902, 0.9817, 1.362e-09, -0.9832, 0.1823, 1.87e-09, -0.9832, 0.1823, 1.87e-09, -0.9832, 0.1823, 1.87e-09, -0.9832, 0.1823, 1.87e-09, -0.9832, 0.1823, 1.87e-09, -0.9832, 0.1823, 1.87e-09, 0.9832, 0.1823, -1.977e-09, 0.9832, 0.1823, -1.977e-09, 0.9832, 0.1823, -1.977e-09, 0.9832, 0.1823, -1.977e-09, 0.9832, 0.1823, -1.977e-09, 0.9832, 0.1823, -1.977e-09, -0.8945, -0.4472, 2.185e-09, -0.8945, -0.4472, 2.185e-09, -0.8945, -0.4472, 2.185e-09, -0.8945, -0.4472, 2.185e-09, 0.3861, -0.9108, -0.1458, 0.3862, -0.9116, 0.141, 0.3346, -0.9406, 0.05769, 0.4093, -0.9048, -0.1177, 0.3325, -0.9411, -0.06154, -0.8129, -0.09294, -0.5749, -0.8217, -0.09983, 0.561, -0.8698, -0.3155, 0.3795, -0.8659, -0.3101, -0.3925, -0.3325, -0.9411, -0.06154, -0.3798, -0.9078, 0.1778, -0.3346, -0.9406, 0.05769, -0.3862, -0.9116, 0.141, -0.3861, -0.9108, -0.1458, 0.1214, -0.9538, -0.2748, 0.1163, -0.9569, 0.2662, 0.5284, -0.8336, 0.1611, 0.5286, -0.8323, -0.1667, -0.3861, -0.9108, -0.1458, -0.3862, -0.9116, 0.141, -0.1013, -0.9615, 0.2553, -0.1053, -0.959, -0.2633, -0.9817, -0.1902, 2.741e-09, -0.9817, -0.1902, 2.741e-09, -0.9817, -0.1902, 2.741e-09, -0.9817, -0.1902, 2.741e-09, -0.9817, -0.1902, 2.741e-09, 0.5286, -0.8323, -0.1667, 0.5284, -0.8336, 0.1611, 0.3862, -0.9116, 0.141, 0.3861, -0.9108, -0.1458, -0.8659, -0.3101, -0.3925, -0.8698, -0.3155, 0.3795, -0.834, -0.4778, 0.2758, -0.8328, -0.4742, -0.2856, 0.8659, -0.3101, -0.3925, 0.8698, -0.3155, 0.3795, 0.8217, -0.09983, 0.561, 0.8129, -0.09294, -0.5749, 0.1902, 0.9817, 1.462e-09, 0.1902, 0.9817, 1.462e-09, 0.1902, 0.9817, 1.462e-09, 0.1902, 0.9817, 1.462e-09, 0.1902, 0.9817, 1.462e-09, 0.1902, 0.9817, 1.462e-09, 0.5806, -0.7131, -0.3928, 0.5808, -0.7199, 0.3802, 0.8698, -0.3155, 0.3795, 0.8659, -0.3101, -0.3925, 0.0, 0.0, 1.0, 0.0, 0.0, 1.0, 0.0, 0.0, 1.0, 0.0, 0.0, 1.0, 0.0, 0.0, 1.0, 0.0, 0.0, 1.0, -1.013e-06, -0.9558, -0.2941, -1.013e-06, -0.9558, -0.2941, -1.013e-06, -0.9558, -0.2941, -1.013e-06, -0.9558, -0.2941, 1.013e-06, -0.9558, -0.2941, 1.013e-06, -0.9558, -0.2941, 1.013e-06, -0.9558, -0.2941, 1.013e-06, -0.9558, -0.2941, 9.859e-06, 0.0, -1.0, 9.859e-06, 0.0, -1.0, 9.859e-06, 0.0, -1.0, 9.859e-06, 0.0, -1.0, 0.0, -1.0, 0.0, 0.0, -1.0, 0.0, 0.0, -1.0, 0.0, 0.0, -1.0, 0.0, -5.321e-07, -0.9558, -0.2941, -5.321e-07, -0.9558, -0.2941, -5.321e-07, -0.9558, -0.2941, -5.321e-07, -0.9558, -0.2941, 0.8959, 0.4442, -1.147e-10, 0.8959, 0.4442, -1.147e-10, 0.8959, 0.4442, -1.147e-10, 0.8959, 0.4442, -1.147e-10, 0.1214, -0.9538, -0.2748, 0.5286, -0.8323, -0.1667, -0.8328, -0.4742, -0.2856, -0.381, -0.8657, -0.3246, -0.1053, -0.959, -0.2633, 0.5806, -0.7131, -0.3928, 0.8659, -0.3101, -0.3925, -0.3861, -0.9108, -0.1458, -0.3325, -0.9411, -0.06154, -0.3861, -0.9108, -0.1458, 0.8659, -0.3101, -0.3925, 0.8129, -0.09294, -0.5749, 0.0, -0.9558, -0.2941, 0.0, -0.9558, -0.2941, 0.0, -0.9558, -0.2941, 0.0, -0.9558, -0.2941, 0.3325, -0.9411, -0.06154, -0.8129, -0.09294, -0.5749, -0.8659, -0.3101, -0.3925, 0.3861, -0.9108, -0.1458, -0.8659, -0.3101, -0.3925, -0.8328, -0.4742, -0.2856, 0.5286, -0.8323, -0.1667, 0.3861, -0.9108, -0.1458, 9.779e-07, -0.9588, 0.284, 9.779e-07, -0.9588, 0.284, 9.779e-07, -0.9588, 0.284, 9.779e-07, -0.9588, 0.284, 0.1163, -0.9569, 0.2662, -0.3776, -0.8713, 0.3135, -0.834, -0.4778, 0.2758, 0.5284, -0.8336, 0.1611, 0.5284, -0.8336, 0.1611, -0.834, -0.4778, 0.2758, -0.8698, -0.3155, 0.3795, 0.3862, -0.9116, 0.141, 0.3862, -0.9116, 0.141, -0.8698, -0.3155, 0.3795, -0.8217, -0.09983, 0.561, 0.3346, -0.9406, 0.05769, 0.0, -0.9588, 0.284, 0.0, -0.9588, 0.284, 0.0, -0.9588, 0.284, 0.0, -0.9588, 0.284, 0.8698, -0.3155, 0.3795, -0.3862, -0.9116, 0.141, -0.3346, -0.9406, 0.05769, 0.8217, -0.09983, 0.561, 0.8698, -0.3155, 0.3795, 0.5808, -0.7199, 0.3802, -0.1013, -0.9615, 0.2553, -0.3862, -0.9116, 0.141, 5.137e-07, -0.9588, 0.284, 5.137e-07, -0.9588, 0.284, 5.137e-07, -0.9588, 0.284, 5.137e-07, -0.9588, 0.284, -9.779e-07, -0.9588, 0.284, -9.779e-07, -0.9588, 0.284, -9.779e-07, -0.9588, 0.284, -9.779e-07, -0.9588, 0.284])] * 3)])

# ---- objects
ob_cube_001 = bpy.data.objects.new('Cube.001', me_cube_001)
ob_cube = bpy.data.objects.new('Cube', me_cube)
ob_cylinder = bpy.data.objects.new('Cylinder', me_cylinder)

# ---- transforms, parenting, visibility, modifiers, constraints
ob_cube_001.location = (85.36, 0.0, 56.95)
ob_cube_001.rotation_euler = (-7.968e-08, -3.056, 1.492e-07)
ob_cube.location = (-45.15, -9.074e-07, 20.18)
ob_cube.rotation_euler = (-8.559e-08, -0.5236, -3.142)
ob_cube.scale = (90.0, 9.0, 100.0)
ob_cube.lock_rotations_4d = False
ob_cube.empty_display_type = 'ARROWS'
ob_cube.lineart.crease_threshold = 0.0
ob_cylinder.location = (22.35, 9.074e-07, 95.56)
ob_cylinder.rotation_euler = (-2.094, 3.841e-08, -1.571)
ob_cylinder.scale = (3.0, 2.304, 1.0)
ob_cylinder.use_mesh_mirror_z = True

# ---- collection membership
scene.collection.objects.link(ob_cube_001)
col_collection.objects.link(ob_cube)
col_collection.objects.link(ob_cylinder)

# ---- scene / render settings (as saved in the file)
scene.frame_start = 1; scene.frame_end = 250; scene.frame_set(0)
scene.render.engine = 'BLENDER_EEVEE_NEXT'
scene.cycles.sampling_pattern = 'TABULATED_SOBOL'
scene.cycles.use_light_tree = False
scene.view_settings.view_transform = 'Filmic'
bpy.context.view_layer.update()

# ---- added for rendering (the .blend has no active camera and no usable light): camera, sun
cam_auto = bpy.data.cameras.new('AutoCamera')
cam_auto.lens = 50.0
cam_auto.sensor_width = 36.0
cam_auto.clip_end = 6035.19
ob_auto_camera = bpy.data.objects.new('AutoCamera', cam_auto)
scene.collection.objects.link(ob_auto_camera)
ob_auto_camera.location = (301.704, -412.664, 295.292)
ob_auto_camera.rotation_euler = (1.09748, -7.21219e-08, 0.694738)
scene.camera = ob_auto_camera
light_auto_sun = bpy.data.lights.new('AutoSun', 'SUN')
light_auto_sun.energy = 3.0
light_auto_sun.angle = 0.0523599
ob_auto_sun = bpy.data.objects.new('AutoSun', light_auto_sun)
scene.collection.objects.link(ob_auto_sun)
ob_auto_sun.rotation_euler = (0.872665, 0.174533, 0.523599)
bpy.context.view_layer.update()
